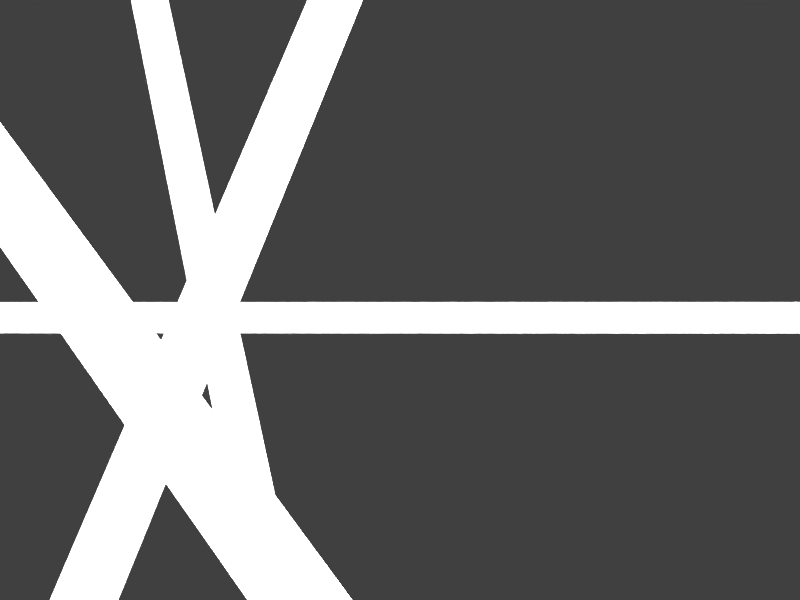 # Source: untitled.blend  (saved by Blender 2.64.2; exported with 4.5.12 LTS)
import bpy
from mathutils import Matrix  # noqa: F401  (used for matrix-valued properties, if any)

bpy.ops.wm.read_factory_settings(use_empty=True)
scene = bpy.context.scene
scene.name = 'Scene'

# ---- collections
col_collection_1 = bpy.data.collections.new('Collection 1'); scene.collection.children.link(col_collection_1)

# ---- materials (node trees are filled in below, after node groups)
mat_material = bpy.data.materials.new('Material')
mat_material.alpha_threshold = 0.0
mat_material.diffuse_color = (0.7, 0.7, 0.7, 1.0)
mat_material.roughness = 0.5
mat_material.line_color = (0.0, 0.0, 0.0, 1.0)

# ---- material node trees

# ---- world
world_world = bpy.data.worlds.new('World'); scene.world = world_world
world_world.color = (0.05088, 0.05088, 0.05088)
world_world.use_sun_shadow = False
world_world.sun_shadow_jitter_overblur = 0.0
world_world.cycles.sampling_method = 'MANUAL'
world_world.cycles.sample_map_resolution = 256

# ---- cameras
cam_camera = bpy.data.cameras.new('Camera')
cam_camera.clip_end = 100.0
cam_camera.lens = 35.0
cam_camera.sensor_width = 32.0
cam_camera.sensor_height = 18.0
cam_camera.dof.focus_distance = 0.0
cam_camera.dof.aperture_fstop = 128.0

# ---- lights
light_point_002 = bpy.data.lights.new('Point.002', 'POINT')
light_point_002.transmission_factor = 0.0
light_point_002.energy = 1000.0
light_point_002.shadow_buffer_clip_start = 0.5
light_point_002.shadow_soft_size = 1.0
light_point_002.shadow_maximum_resolution = 0.006
light_point_002.use_absolute_resolution = True
light_point_002.cycles.use_multiple_importance_sampling = False
light_point_001 = bpy.data.lights.new('Point.001', 'POINT')
light_point_001.transmission_factor = 0.0
light_point_001.energy = 476.0
light_point_001.shadow_buffer_clip_start = 0.5
light_point_001.shadow_soft_size = 1.0
light_point_001.shadow_maximum_resolution = 0.006
light_point_001.use_absolute_resolution = True
light_point_001.cycles.use_multiple_importance_sampling = False
light_point = bpy.data.lights.new('Point', 'POINT')
light_point.transmission_factor = 0.0
light_point.energy = 232.0
light_point.shadow_buffer_clip_start = 0.5
light_point.shadow_soft_size = 1.0
light_point.shadow_maximum_resolution = 0.006
light_point.use_absolute_resolution = True
light_point.cycles.use_multiple_importance_sampling = False

# ---- meshes
me_cube_003 = bpy.data.meshes.new('Cube.003')
me_cube_003.from_pydata([(-1.0, -1.0, -1.0), (-1.0, 1.0, -1.0), (1.0, 1.0, -1.0), (1.0, -1.0, -1.0), (-1.0, -1.0, 1.0), (-1.0, 1.0, 1.0), (1.0, 1.0, 1.0), (1.0, -1.0, 1.0)], [], [(4, 5, 1, 0), (5, 6, 2, 1), (6, 7, 3, 2), (7, 4, 0, 3), (0, 1, 2, 3), (7, 6, 5, 4)])
me_cube_003.materials.append(mat_material)
me_cube_003.use_remesh_preserve_volume = False
me_cube_003.use_remesh_preserve_attributes = False
me_cube_003.use_mirror_vertex_groups = False
me_cube_003.update()
me_cube_002 = bpy.data.meshes.new('Cube.002')
me_cube_002.from_pydata([(-1.0, -1.0, -1.0), (-1.0, 1.0, -1.0), (1.0, 1.0, -1.0), (1.0, -1.0, -1.0), (-1.0, -1.0, 1.0), (-1.0, 1.0, 1.0), (1.0, 1.0, 1.0), (1.0, -1.0, 1.0)], [], [(4, 5, 1, 0), (5, 6, 2, 1), (6, 7, 3, 2), (7, 4, 0, 3), (0, 1, 2, 3), (7, 6, 5, 4)])
me_cube_002.materials.append(mat_material)
me_cube_002.use_remesh_preserve_volume = False
me_cube_002.use_remesh_preserve_attributes = False
me_cube_002.use_mirror_vertex_groups = False
me_cube_002.update()
me_cube_001 = bpy.data.meshes.new('Cube.001')
me_cube_001.from_pydata([(-1.0, -1.0, -1.0), (-1.0, 1.0, -1.0), (1.0, 1.0, -1.0), (1.0, -1.0, -1.0), (-1.0, -1.0, 1.0), (-1.0, 1.0, 1.0), (1.0, 1.0, 1.0), (1.0, -1.0, 1.0)], [], [(4, 5, 1, 0), (5, 6, 2, 1), (6, 7, 3, 2), (7, 4, 0, 3), (0, 1, 2, 3), (7, 6, 5, 4)])
me_cube_001.materials.append(mat_material)
me_cube_001.use_remesh_preserve_volume = False
me_cube_001.use_remesh_preserve_attributes = False
me_cube_001.use_mirror_vertex_groups = False
me_cube_001.update()
me_cube = bpy.data.meshes.new('Cube')
me_cube.from_pydata([(-1.0, -1.0, -1.0), (-1.0, 1.0, -1.0), (1.0, 1.0, -1.0), (1.0, -1.0, -1.0), (-1.0, -1.0, 1.0), (-1.0, 1.0, 1.0), (1.0, 1.0, 1.0), (1.0, -1.0, 1.0)], [], [(4, 5, 1, 0), (5, 6, 2, 1), (6, 7, 3, 2), (7, 4, 0, 3), (0, 1, 2, 3), (7, 6, 5, 4)])
me_cube.materials.append(mat_material)
me_cube.use_remesh_preserve_volume = False
me_cube.use_remesh_preserve_attributes = False
me_cube.use_mirror_vertex_groups = False
me_cube.update()

# ---- objects
ob_point_002 = bpy.data.objects.new('Point.002', light_point_002)
ob_point_001 = bpy.data.objects.new('Point.001', light_point_001)
ob_point = bpy.data.objects.new('Point', light_point)
ob_camera = bpy.data.objects.new('Camera', cam_camera)
ob_cube_003 = bpy.data.objects.new('Cube.003', me_cube_003)
ob_cube_002 = bpy.data.objects.new('Cube.002', me_cube_002)
ob_cube_001 = bpy.data.objects.new('Cube.001', me_cube_001)
ob_cube = bpy.data.objects.new('Cube', me_cube)

# ---- transforms, parenting, visibility, modifiers, constraints
ob_point_002.location = (2.063, 0.9724, 0.9555)
ob_point_002.scale = (0.2325, 0.2325, 0.2325)
ob_point_002.lineart.crease_threshold = 0.0
ob_point_001.location = (0.7148, 1.955, 1.164)
ob_point_001.scale = (0.2325, 0.2325, 0.2325)
ob_point_001.lineart.crease_threshold = 0.0
ob_point.location = (0.7148, 0.7013, 1.693)
ob_point.scale = (0.2325, 0.2325, 0.2325)
ob_point.lineart.crease_threshold = 0.0
ob_camera.location = (1.971, 0.9882, 0.9546)
ob_camera.rotation_euler = (1.571, 0.0, 1.571)
ob_camera.scale = (0.2325, 0.2325, 0.2325)
ob_camera.lineart.crease_threshold = 0.0
ob_cube_003.location = (1.067, 0.6944, 0.9108)
ob_cube_003.rotation_euler = (-0.8358, -0.0949, -0.286)
ob_cube_003.scale = (0.02858, 1.246, 0.02858)
ob_cube_003.lineart.crease_threshold = 0.0
ob_cube_002.location = (0.3682, 0.7013, 0.678)
ob_cube_002.rotation_euler = (-1.212, -0.2085, -0.3726)
ob_cube_002.scale = (0.02858, 1.879, 0.02858)
ob_cube_002.lineart.crease_threshold = 0.0
ob_cube_001.location = (0.3117, 0.7013, 0.922)
ob_cube_001.scale = (0.02858, 1.596, 0.02858)
ob_cube_001.lineart.crease_threshold = 0.0
ob_cube.location = (0.7148, 0.7013, 0.922)
ob_cube.rotation_euler = (-1.749, -0.4037, -0.4117)
ob_cube.scale = (0.02858, 1.16, 0.02858)
ob_cube.lineart.crease_threshold = 0.0

# ---- collection membership
col_collection_1.objects.link(ob_point_002)
col_collection_1.objects.link(ob_point_001)
col_collection_1.objects.link(ob_point)
col_collection_1.objects.link(ob_camera)
col_collection_1.objects.link(ob_cube_003)
col_collection_1.objects.link(ob_cube_002)
col_collection_1.objects.link(ob_cube_001)
col_collection_1.objects.link(ob_cube)

# ---- scene / render settings (as saved in the file)
scene.camera = ob_camera
scene.frame_start = 1; scene.frame_end = 250; scene.frame_set(19)
scene.render.engine = 'BLENDER_EEVEE_NEXT'
scene.render.image_settings.color_mode = 'RGB'
scene.render.image_settings.compression = 90
scene.render.resolution_x = 8000
scene.render.resolution_y = 6000
scene.render.resolution_percentage = 30
scene.render.dither_intensity = 0.0
scene.render.bake_margin = 2
scene.render.bake_bias = 0.0
scene.cycles.use_denoising = False
scene.cycles.samples = 10
scene.cycles.sampling_pattern = 'TABULATED_SOBOL'
scene.cycles.light_sampling_threshold = 0.0
scene.cycles.use_adaptive_sampling = False
scene.cycles.use_light_tree = False
scene.cycles.blur_glossy = 0.0
scene.cycles.volume_bounces = 1
scene.cycles.pixel_filter_type = 'GAUSSIAN'
scene.cycles.sample_clamp_indirect = 0.0
scene.view_settings.view_transform = 'Standard'
bpy.context.view_layer.update()
